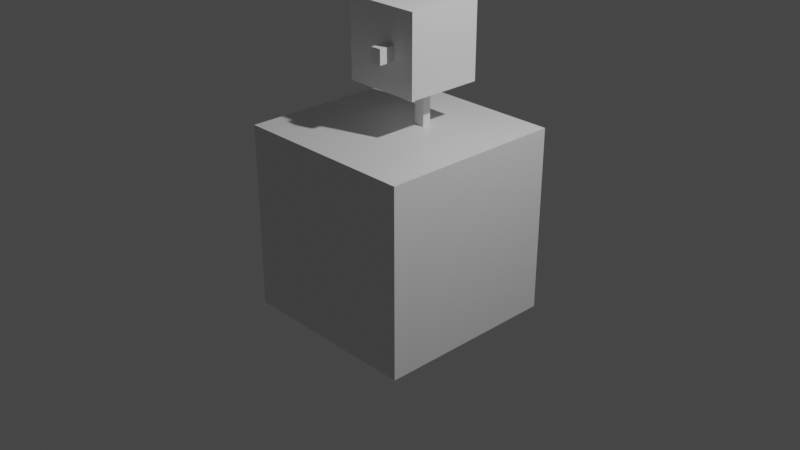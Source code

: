 # Source: influence_controller.blend  (saved by Blender 3.0.42; exported with 4.5.12 LTS)
import bpy
from mathutils import Matrix  # noqa: F401  (used for matrix-valued properties, if any)

bpy.ops.wm.read_factory_settings(use_empty=True)
scene = bpy.context.scene
scene.name = 'Scene'

# ---- collections
col_collection = bpy.data.collections.new('Collection'); scene.collection.children.link(col_collection)

# ---- materials (node trees are filled in below, after node groups)
mat_material = bpy.data.materials.new('Material')
mat_material.alpha_threshold = 0.0
mat_material.use_transparent_shadow = False
mat_material.line_color = (0.0, 0.0, 0.0, 1.0)

# ---- material node trees
mat_material.use_nodes = True; mat_material.node_tree.nodes.clear()
_N = mat_material.node_tree.nodes; _L = mat_material.node_tree.links
n0 = _N.new('ShaderNodeOutputMaterial'); n0.name = 'Material Output'; n0.location = (300, 300)
n1 = _N.new('ShaderNodeBsdfPrincipled'); n1.name = 'Principled BSDF'; n1.location = (10, 300)
n1.distribution = 'GGX'
n1.subsurface_method = 'RANDOM_WALK_SKIN'
n1.inputs[2].default_value = 0.4
n1.inputs[3].default_value = 1.45
n1.inputs[27].default_value = (0.0, 0.0, 0.0, 1.0)
n1.inputs[28].default_value = 1.0
_L.new(n1.outputs[0], n0.inputs[0])
n0.is_active_output = True

# ---- world
world_world = bpy.data.worlds.new('World'); scene.world = world_world
world_world.use_nodes = True; world_world.node_tree.nodes.clear()
_N = world_world.node_tree.nodes; _L = world_world.node_tree.links
n0 = _N.new('ShaderNodeOutputWorld'); n0.name = 'World Output'; n0.location = (300, 300)
n1 = _N.new('ShaderNodeBackground'); n1.name = 'Background'; n1.location = (10, 300)
n1.inputs[0].default_value = (0.05088, 0.05088, 0.05088, 1.0)
_L.new(n1.outputs[0], n0.inputs[0])
n0.is_active_output = True
world_world.color = (0.05088, 0.05088, 0.05088)
world_world.use_sun_shadow = False
world_world.sun_shadow_jitter_overblur = 0.0

# ---- cameras
cam_camera = bpy.data.cameras.new('Camera')
cam_camera.clip_end = 100.0
cam_camera.ortho_scale = 7.314

# ---- lights
light_light = bpy.data.lights.new('Light', 'POINT')
light_light.transmission_factor = 0.0
light_light.energy = 1000.0
light_light.shadow_soft_size = 0.1
light_light.shadow_maximum_resolution = 0.006
light_light.use_absolute_resolution = True

# ---- meshes
me_cube = bpy.data.meshes.new('Cube')
me_cube.from_pydata([(1.0, 1.0, 1.0), (1.0, 1.0, -1.0), (1.0, -1.0, 1.0), (1.0, -1.0, -1.0), (-1.0, 1.0, 1.0), (-1.0, 1.0, -1.0), (-1.0, -1.0, 1.0), (-1.0, -1.0, -1.0)], [], [(0, 4, 6, 2), (3, 2, 6, 7), (7, 6, 4, 5), (5, 1, 3, 7), (1, 0, 2, 3), (5, 4, 0, 1)])
_uv = me_cube.uv_layers.new(name='UVMap')
_uv.uv.foreach_set('vector', [0.625, 0.5, 0.875, 0.5, 0.875, 0.75, 0.625, 0.75, 0.375, 0.75, 0.625, 0.75, 0.625, 1.0, 0.375, 1.0, 0.375, 0.0, 0.625, 0.0, 0.625, 0.25, 0.375, 0.25, 0.125, 0.5, 0.375, 0.5, 0.375, 0.75, 0.125, 0.75, 0.375, 0.5, 0.625, 0.5, 0.625, 0.75, 0.375, 0.75, 0.375, 0.25, 0.625, 0.25, 0.625, 0.5, 0.375, 0.5])
me_cube.materials.append(mat_material)
me_cube.use_remesh_preserve_volume = False
me_cube.use_remesh_preserve_attributes = False
me_cube.use_mirror_vertex_groups = False
me_cube.update()
me_cube_001 = bpy.data.meshes.new('Cube.001')
me_cube_001.from_pydata([(-1.0, -1.0, -1.0), (-1.0, -1.0, 1.0), (-1.0, 1.0, -1.0), (-1.0, 1.0, 1.0), (1.0, -1.0, -1.0), (1.0, -1.0, 1.0), (1.0, 1.0, -1.0), (1.0, 1.0, 1.0)], [], [(0, 1, 3, 2), (2, 3, 7, 6), (6, 7, 5, 4), (4, 5, 1, 0), (2, 6, 4, 0), (7, 3, 1, 5)])
_uv = me_cube_001.uv_layers.new(name='UVMap')
_uv.uv.foreach_set('vector', [0.375, 0.0, 0.625, 0.0, 0.625, 0.25, 0.375, 0.25, 0.375, 0.25, 0.625, 0.25, 0.625, 0.5, 0.375, 0.5, 0.375, 0.5, 0.625, 0.5, 0.625, 0.75, 0.375, 0.75, 0.375, 0.75, 0.625, 0.75, 0.625, 1.0, 0.375, 1.0, 0.125, 0.5, 0.375, 0.5, 0.375, 0.75, 0.125, 0.75, 0.625, 0.5, 0.875, 0.5, 0.875, 0.75, 0.625, 0.75])
me_cube_001.use_remesh_fix_poles = True
me_cube_001.use_remesh_preserve_attributes = False
me_cube_001.update()
me_cube_002 = bpy.data.meshes.new('Cube.002')
me_cube_002.from_pydata([(-1.0, -1.0, -1.0), (-1.0, -1.0, 1.0), (-1.0, 1.0, -1.0), (-1.0, 1.0, 1.0), (1.0, -1.0, -1.0), (1.0, -1.0, 1.0), (1.0, 1.0, -1.0), (1.0, 1.0, 1.0)], [], [(0, 1, 3, 2), (2, 3, 7, 6), (6, 7, 5, 4), (4, 5, 1, 0), (2, 6, 4, 0), (7, 3, 1, 5)])
_uv = me_cube_002.uv_layers.new(name='UVMap')
_uv.uv.foreach_set('vector', [0.375, 0.0, 0.625, 0.0, 0.625, 0.25, 0.375, 0.25, 0.375, 0.25, 0.625, 0.25, 0.625, 0.5, 0.375, 0.5, 0.375, 0.5, 0.625, 0.5, 0.625, 0.75, 0.375, 0.75, 0.375, 0.75, 0.625, 0.75, 0.625, 1.0, 0.375, 1.0, 0.125, 0.5, 0.375, 0.5, 0.375, 0.75, 0.125, 0.75, 0.625, 0.5, 0.875, 0.5, 0.875, 0.75, 0.625, 0.75])
me_cube_002.use_remesh_fix_poles = True
me_cube_002.use_remesh_preserve_attributes = False
me_cube_002.update()
me_cube_004 = bpy.data.meshes.new('Cube.004')
me_cube_004.from_pydata([(-1.0, -1.0, -1.0), (-1.0, -1.0, 1.0), (-1.0, 1.0, -1.0), (-1.0, 1.0, 1.0), (1.0, -1.0, -1.0), (1.0, -1.0, 1.0), (1.0, 1.0, -1.0), (1.0, 1.0, 1.0), (-1.0, -1.0, -13.85), (-1.0, -1.0, -11.85), (-1.0, 1.0, -13.85), (-1.0, 1.0, -11.85), (1.0, -1.0, -13.85), (1.0, -1.0, -11.85), (1.0, 1.0, -13.85), (1.0, 1.0, -11.85), (-1.0, 0.07555, -13.28), (-1.0, -0.07555, -13.28), (-1.0, 0.07555, 0.4323), (-1.0, -0.07555, 0.4323), (1.0, 0.07555, -13.28), (1.0, -0.07555, -13.28), (1.0, 0.07555, 0.4323), (1.0, -0.07555, 0.4323)], [], [(0, 1, 3, 2), (2, 3, 7, 6), (6, 7, 5, 4), (4, 5, 1, 0), (2, 6, 4, 0), (7, 3, 1, 5), (8, 9, 11, 10), (10, 11, 15, 14), (14, 15, 13, 12), (12, 13, 9, 8), (10, 14, 12, 8), (15, 11, 9, 13), (16, 17, 19, 18), (18, 19, 23, 22), (22, 23, 21, 20), (20, 21, 17, 16), (18, 22, 20, 16), (23, 19, 17, 21)])
_uv = me_cube_004.uv_layers.new(name='UVMap')
_uv.uv.foreach_set('vector', [0.375, 0.0, 0.625, 0.0, 0.625, 0.25, 0.375, 0.25, 0.375, 0.25, 0.625, 0.25, 0.625, 0.5, 0.375, 0.5, 0.375, 0.5, 0.625, 0.5, 0.625, 0.75, 0.375, 0.75, 0.375, 0.75, 0.625, 0.75, 0.625, 1.0, 0.375, 1.0, 0.125, 0.5, 0.375, 0.5, 0.375, 0.75, 0.125, 0.75, 0.625, 0.5, 0.875, 0.5, 0.875, 0.75, 0.625, 0.75, 0.375, 0.0, 0.625, 0.0, 0.625, 0.25, 0.375, 0.25, 0.375, 0.25, 0.625, 0.25, 0.625, 0.5, 0.375, 0.5, 0.375, 0.5, 0.625, 0.5, 0.625, 0.75, 0.375, 0.75, 0.375, 0.75, 0.625, 0.75, 0.625, 1.0, 0.375, 1.0, 0.125, 0.5, 0.375, 0.5, 0.375, 0.75, 0.125, 0.75, 0.625, 0.5, 0.875, 0.5, 0.875, 0.75, 0.625, 0.75, 0.375, 0.0, 0.625, 0.0, 0.625, 0.25, 0.375, 0.25, 0.375, 0.25, 0.625, 0.25, 0.625, 0.5, 0.375, 0.5, 0.375, 0.5, 0.625, 0.5, 0.625, 0.75, 0.375, 0.75, 0.375, 0.75, 0.625, 0.75, 0.625, 1.0, 0.375, 1.0, 0.125, 0.5, 0.375, 0.5, 0.375, 0.75, 0.125, 0.75, 0.625, 0.5, 0.875, 0.5, 0.875, 0.75, 0.625, 0.75])
me_cube_004.use_remesh_fix_poles = True
me_cube_004.use_remesh_preserve_attributes = False
me_cube_004.update()
arm_armature = bpy.data.armatures.new('Armature')  # bones are not reproduced

# ---- objects
ob_cube = bpy.data.objects.new('Cube', me_cube)
ob_light = bpy.data.objects.new('Light', light_light)
ob_camera = bpy.data.objects.new('Camera', cam_camera)
ob_armature = bpy.data.objects.new('Armature', arm_armature)
ob_cube_001 = bpy.data.objects.new('Cube.001', me_cube_001)
ob_cube_002 = bpy.data.objects.new('Cube.002', me_cube_002)
ob_cube_004 = bpy.data.objects.new('Cube.004', me_cube_004)

# ---- transforms, parenting, visibility, modifiers, constraints
ob_cube.location = (0.0, 0.0, 0.0)
ob_cube.lock_rotations_4d = False
ob_cube.empty_display_type = 'ARROWS'
ob_cube.lineart.crease_threshold = 0.0
ob_light.location = (4.076, 1.005, 5.904)
ob_light.rotation_euler = (0.6503, 0.05522, 1.866)
ob_light.lock_rotations_4d = False
ob_light.empty_display_type = 'ARROWS'
ob_light.color = (0.0, 0.0, 0.0, 0.0)
ob_light.lineart.crease_threshold = 0.0
ob_camera.location = (7.359, -6.926, 4.958)
ob_camera.rotation_euler = (1.109, 0.0, 0.8149)
ob_camera.lock_rotations_4d = False
ob_camera.empty_display_type = 'ARROWS'
ob_camera.color = (0.0, 0.0, 0.0, 0.0)
ob_camera.display_type = 'WIRE'
ob_camera.lineart.crease_threshold = 0.0
ob_armature.location = (2.186e-17, 2.35, 0.09844)
ob_cube_001.parent = ob_cube_002
ob_cube_001.matrix_parent_inverse = Matrix(((12.85, -0.0, 0.0, -1.461), (-0.0, 12.85, -0.0, -1.068), (0.0, -0.0, 12.85, -2.255), (-0.0, 0.0, -0.0, 1.0)))
ob_cube_001.location = (2.319, -0.5402, 2.427)
ob_cube_001.scale = (0.4203, 0.4203, 0.4203)
ob_cube_001.display_type = 'SOLID'
ob_cube_001.show_name = True
ob_cube_001.show_wire = True
ob_cube_001.display.show_shadows = False
_c = ob_cube_001.constraints.new('LIMIT_LOCATION'); _c.name = 'Limit Location'
_c.owner_space = 'LOCAL'
_c.space_object = ob_cube
_c.use_min_x = True
_c.use_min_y = True
_c.use_min_z = True
_c.use_max_x = True
_c.use_max_y = True
_c.use_max_z = True
_c.min_z = 1.0
_c.max_z = 2.0
ob_cube_002.location = (0.1137, 0.27, 0.0205)
ob_cube_002.scale = (0.07781, 0.07781, 0.07781)
ob_cube_004.parent = ob_cube_002
ob_cube_004.matrix_parent_inverse = Matrix(((12.85, -0.0, 0.0, -1.461), (-0.0, 12.85, -0.0, -3.47), (0.0, -0.0, 12.85, -0.2635), (-0.0, 0.0, -0.0, 1.0)))
ob_cube_004.location = (0.1137, 0.2044, 1.825)
ob_cube_004.scale = (0.05894, -0.6036, 0.07781)
ob_cube_004.display_type = 'WIRE'

# ---- collection membership
col_collection.objects.link(ob_cube)
col_collection.objects.link(ob_light)
col_collection.objects.link(ob_camera)
col_collection.objects.link(ob_armature)
col_collection.objects.link(ob_cube_001)
col_collection.objects.link(ob_cube_002)
col_collection.objects.link(ob_cube_004)

# ---- scene / render settings (as saved in the file)
scene.camera = ob_camera
scene.frame_start = 1; scene.frame_end = 250; scene.frame_set(1)
scene.render.engine = 'BLENDER_EEVEE_NEXT'
scene.cycles.sampling_pattern = 'TABULATED_SOBOL'
scene.cycles.use_light_tree = False
scene.view_settings.view_transform = 'Filmic'
bpy.context.view_layer.update()
